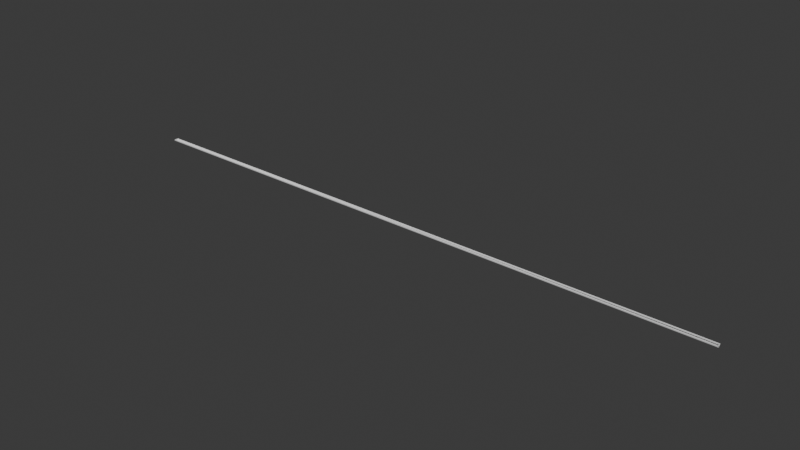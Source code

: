 # Source: BowlingLaneSides.blend  (saved by Blender 4.0.36; exported with 4.5.12 LTS)
import bpy
from mathutils import Matrix  # noqa: F401  (used for matrix-valued properties, if any)

bpy.ops.wm.read_factory_settings(use_empty=True)
scene = bpy.context.scene
scene.name = 'Scene'

# ---- collections
col_collection = bpy.data.collections.new('Collection'); scene.collection.children.link(col_collection)

# ---- world
world_world = bpy.data.worlds.new('World'); scene.world = world_world
world_world.use_nodes = True; world_world.node_tree.nodes.clear()
_N = world_world.node_tree.nodes; _L = world_world.node_tree.links
n0 = _N.new('ShaderNodeOutputWorld'); n0.name = 'World Output'; n0.location = (300, 300)
n1 = _N.new('ShaderNodeBackground'); n1.name = 'Background'; n1.location = (10, 300)
n1.inputs[0].default_value = (0.05088, 0.05088, 0.05088, 1.0)
_L.new(n1.outputs[0], n0.inputs[0])
n0.is_active_output = True
world_world.color = (0.05088, 0.05088, 0.05088)
world_world.use_sun_shadow = False
world_world.sun_shadow_jitter_overblur = 0.0

# ---- meshes
me_cylinder_001 = bpy.data.meshes.new('Cylinder.001')
me_cylinder_001.from_pydata([(0.0, 0.1224, -19.14), (0.0, 0.1224, 19.14), (0.02736, 0.1399, -19.16), (0.02736, 0.1399, 19.16), (0.05368, 0.1318, -19.16), (0.05368, 0.1318, 19.16), (0.07792, 0.1186, -19.16), (0.07792, 0.1186, 19.16), (0.09918, 0.1009, -19.16), (0.09918, 0.1009, 19.16), (0.1166, 0.07926, -19.16), (0.1166, 0.07926, 19.16), (0.1296, 0.05459, -19.16), (0.1296, 0.05459, 19.16), (0.1376, 0.02783, -19.16), (0.1376, 0.02783, 19.16), (0.1403, 0.0, -19.16), (0.1403, 0.0, 19.16), (0.1376, -0.02783, -19.16), (0.1376, -0.02783, 19.16), (0.1296, -0.05459, -19.16), (0.1296, -0.05459, 19.16), (0.1166, -0.07926, -19.16), (0.1166, -0.07926, 19.16), (0.09918, -0.1009, -19.16), (0.09918, -0.1009, 19.16), (0.07792, -0.1186, -19.16), (0.07792, -0.1186, 19.16), (0.05368, -0.1318, -19.16), (0.05368, -0.1318, 19.16), (0.02736, -0.1399, -19.16), (0.02736, -0.1399, 19.16), (0.0, -0.1224, -19.14), (0.0, -0.1224, 19.14), (0.0, 0.1427, -19.16), (0.0, 0.1427, 19.16), (0.0, -0.1427, 19.16), (0.0, -0.1427, -19.16), (0.06794, 0.1205, -19.15), (0.06794, 0.1205, 19.14), (0.06794, -0.1205, 19.14), (0.06794, -0.1205, -19.15), (0.08953, 0.1009, -19.16), (0.08953, 0.1009, 19.16), (0.107, 0.07926, -19.16), (0.107, 0.07926, 19.16), (0.1199, 0.05459, -19.16), (0.1199, 0.05459, 19.16), (0.1279, 0.02783, -19.16), (0.1279, 0.02783, 19.16), (0.1306, 0.0, -19.16), (0.1306, 2.142e-10, 19.16), (0.1279, -0.02783, -19.16), (0.1279, -0.02783, 19.16), (0.1199, -0.05459, -19.16), (0.1199, -0.05459, 19.16), (0.107, -0.07926, -19.16), (0.107, -0.07926, 19.16), (0.08953, -0.1009, -19.16), (0.08953, -0.1009, 19.16)], [], [(34, 35, 3, 2), (2, 3, 5, 4), (4, 5, 7, 6), (6, 7, 9, 8), (8, 9, 11, 10), (10, 11, 13, 12), (12, 13, 15, 14), (14, 15, 17, 16), (16, 17, 19, 18), (18, 19, 21, 20), (20, 21, 23, 22), (22, 23, 25, 24), (24, 25, 27, 26), (26, 27, 29, 28), (28, 29, 31, 30), (30, 31, 36, 37), (34, 2, 4, 6, 8, 10, 12, 14, 16, 18, 20, 22, 24, 26, 28, 30, 37), (3, 35, 36, 31, 29, 27, 25, 23, 21, 19, 17, 15, 13, 11, 9, 7, 5), (0, 32, 41, 38), (0, 1, 35, 34), (33, 32, 37, 36), (1, 33, 36, 35), (32, 0, 34, 37), (32, 33, 40, 41), (33, 1, 39, 40), (1, 0, 38, 39), (38, 42, 43, 39), (42, 44, 45, 43), (44, 46, 47, 45), (46, 48, 49, 47), (48, 50, 51, 49), (50, 52, 53, 51), (52, 54, 55, 53), (54, 56, 57, 55), (56, 58, 59, 57), (58, 41, 40, 59), (39, 43, 45, 47, 49, 51, 53, 55, 57, 59, 40), (41, 58, 56, 54, 52, 50, 48, 46, 44, 42, 38)])
me_cylinder_001.polygons.foreach_set('use_smooth', [True] * 38)
_k = set([(0, 1), (0, 32), (0, 38), (1, 33), (1, 39), (2, 4), (2, 34), (3, 5), (3, 35), (4, 6), (5, 7), (6, 8), (7, 9), (8, 10), (9, 11), (10, 12), (11, 13), (12, 14), (13, 15), (14, 16), (15, 17), (16, 18), (17, 19), (18, 20), (19, 21), (20, 22), (21, 23), (22, 24), (23, 25), (24, 26), (25, 27), (26, 28), (27, 29), (28, 30), (29, 31), (30, 37), (31, 36), (32, 33), (32, 41), (33, 40), (34, 35), (34, 37), (35, 36), (36, 37), (38, 41), (39, 40)])
me_cylinder_001.attributes.new('sharp_edge', 'BOOLEAN', 'EDGE').data.foreach_set('value', [ (min(e.vertices), max(e.vertices)) in _k for e in me_cylinder_001.edges])
_uv = me_cylinder_001.uv_layers.new(name='UVMap')
_uv.uv.foreach_set('vector', [1.0, 0.5, 1.0, 1.0, 0.9688, 1.0, 0.9688, 0.5, 0.9688, 0.5, 0.9688, 1.0, 0.9375, 1.0, 0.9375, 0.5, 0.9375, 0.5, 0.9375, 1.0, 0.9062, 1.0, 0.9062, 0.5, 0.9062, 0.5, 0.9062, 1.0, 0.875, 1.0, 0.875, 0.5, 0.875, 0.5, 0.875, 1.0, 0.8438, 1.0, 0.8438, 0.5, 0.8438, 0.5, 0.8438, 1.0, 0.8125, 1.0, 0.8125, 0.5, 0.8125, 0.5, 0.8125, 1.0, 0.7812, 1.0, 0.7812, 0.5, 0.7812, 0.5, 0.7812, 1.0, 0.75, 1.0, 0.75, 0.5, 0.75, 0.5, 0.75, 1.0, 0.7188, 1.0, 0.7188, 0.5, 0.7188, 0.5, 0.7188, 1.0, 0.6875, 1.0, 0.6875, 0.5, 0.6875, 0.5, 0.6875, 1.0, 0.6562, 1.0, 0.6562, 0.5, 0.6562, 0.5, 0.6562, 1.0, 0.625, 1.0, 0.625, 0.5, 0.625, 0.5, 0.625, 1.0, 0.5938, 1.0, 0.5938, 0.5, 0.5938, 0.5, 0.5938, 1.0, 0.5625, 1.0, 0.5625, 0.5, 0.5625, 0.5, 0.5625, 1.0, 0.5312, 1.0, 0.5312, 0.5, 0.5312, 0.5, 0.5312, 1.0, 0.5, 1.0, 0.5, 0.5, 0.75, 0.49, 0.7968, 0.4854, 0.8418, 0.4717, 0.8833, 0.4496, 0.9197, 0.4197, 0.9496, 0.3833, 0.9717, 0.3418, 0.9854, 0.2968, 0.99, 0.25, 0.9854, 0.2032, 0.9717, 0.1582, 0.9496, 0.1167, 0.9197, 0.08029, 0.8833, 0.05045, 0.8418, 0.02827, 0.7968, 0.01461, 0.75, 0.01, 0.2968, 0.4854, 0.25, 0.49, 0.25, 0.01, 0.2968, 0.01461, 0.3418, 0.02827, 0.3833, 0.05045, 0.4197, 0.08029, 0.4496, 0.1167, 0.4717, 0.1582, 0.4854, 0.2032, 0.49, 0.25, 0.4854, 0.2968, 0.4717, 0.3418, 0.4496, 0.3833, 0.4197, 0.4197, 0.3833, 0.4496, 0.3418, 0.4717, 0.7498, 0.4561, 0.7498, 0.04445, 0.7498, 0.04445, 0.7498, 0.4561, 0.7498, 0.4561, 0.268, 0.5261, 0.25, 0.49, 0.75, 0.49, 0.4824, 0.9634, 0.7498, 0.04445, 0.75, 0.01, 0.5, 1.0, 0.268, 0.5261, 0.4824, 0.9634, 0.5, 1.0, 0.25, 0.49, 0.7498, 0.04445, 0.7498, 0.4561, 0.75, 0.49, 0.75, 0.01, 0.7498, 0.04445, 0.4824, 0.9634, 0.4824, 0.9634, 0.7498, 0.04445, 0.4824, 0.9634, 0.268, 0.5261, 0.268, 0.5261, 0.4824, 0.9634, 0.268, 0.5261, 0.7498, 0.4561, 0.7498, 0.4561, 0.268, 0.5261, 0.9062, 0.5, 0.875, 0.5, 0.875, 1.0, 0.9062, 1.0, 0.875, 0.5, 0.8438, 0.5, 0.8438, 1.0, 0.875, 1.0, 0.8438, 0.5, 0.8125, 0.5, 0.8125, 1.0, 0.8438, 1.0, 0.8125, 0.5, 0.7812, 0.5, 0.7812, 1.0, 0.8125, 1.0, 0.7812, 0.5, 0.75, 0.5, 0.75, 1.0, 0.7812, 1.0, 0.75, 0.5, 0.7188, 0.5, 0.7188, 1.0, 0.75, 1.0, 0.7188, 0.5, 0.6875, 0.5, 0.6875, 1.0, 0.7188, 1.0, 0.6875, 0.5, 0.6562, 0.5, 0.6562, 1.0, 0.6875, 1.0, 0.6562, 0.5, 0.625, 0.5, 0.625, 1.0, 0.6562, 1.0, 0.625, 0.5, 0.5938, 0.5, 0.5938, 1.0, 0.625, 1.0, 0.9062, 1.0, 0.875, 1.0, 0.8438, 1.0, 0.8125, 1.0, 0.7812, 1.0, 0.75, 1.0, 0.7188, 1.0, 0.6875, 1.0, 0.6562, 1.0, 0.625, 1.0, 0.5938, 1.0, 0.5938, 0.5, 0.625, 0.5, 0.6562, 0.5, 0.6875, 0.5, 0.7188, 0.5, 0.75, 0.5, 0.7812, 0.5, 0.8125, 0.5, 0.8438, 0.5, 0.875, 0.5, 0.9062, 0.5])
me_cylinder_001.update()
me_cylinder_001.normals_split_custom_set([tuple(v) for v in zip(*[iter([0.09968, 0.995, 0.0, 0.09968, 0.995, 0.0, 0.1982, 0.9802, 0.0, 0.1982, 0.9802, 0.0, 0.1982, 0.9802, 0.0, 0.1982, 0.9802, 0.0, 0.3881, 0.9216, 0.0, 0.3881, 0.9216, 0.0, 0.3881, 0.9216, 0.0, 0.3881, 0.9216, 0.0, 0.562, 0.8272, 0.0, 0.562, 0.8272, 0.0, 0.562, 0.8272, 0.0, 0.562, 0.8272, 0.0, 0.713, 0.7012, 0.0, 0.713, 0.7012, 0.0, 0.713, 0.7012, 0.0, 0.713, 0.7012, 0.0, 0.8357, 0.5492, 0.0, 0.8357, 0.5492, 0.0, 0.8357, 0.5492, 0.0, 0.8357, 0.5492, 0.0, 0.9261, 0.3773, 0.0, 0.9261, 0.3773, 0.0, 0.9261, 0.3773, 0.0, 0.9261, 0.3773, 0.0, 0.9814, 0.192, 0.0, 0.9814, 0.192, 0.0, 0.9814, 0.192, 0.0, 0.9814, 0.192, 0.0, 1.0, 0.0, 0.0, 1.0, 0.0, 0.0, 1.0, 0.0, 0.0, 1.0, 0.0, 0.0, 0.9814, -0.192, 0.0, 0.9814, -0.192, 0.0, 0.9814, -0.192, 0.0, 0.9814, -0.192, 0.0, 0.9261, -0.3773, 0.0, 0.9261, -0.3773, 0.0, 0.9261, -0.3773, 0.0, 0.9261, -0.3773, 0.0, 0.8357, -0.5492, 0.0, 0.8357, -0.5492, 0.0, 0.8357, -0.5492, 0.0, 0.8357, -0.5492, 0.0, 0.713, -0.7012, 0.0, 0.713, -0.7012, 0.0, 0.713, -0.7012, 0.0, 0.713, -0.7012, 0.0, 0.562, -0.8272, 0.0, 0.562, -0.8272, 0.0, 0.562, -0.8272, 0.0, 0.562, -0.8272, 0.0, 0.3881, -0.9216, 0.0, 0.3881, -0.9216, 0.0, 0.3881, -0.9216, 0.0, 0.3881, -0.9216, 0.0, 0.1982, -0.9802, 0.0, 0.1982, -0.9802, 0.0, 0.1982, -0.9802, 0.0, 0.1982, -0.9802, 0.0, 0.09968, -0.995, 0.0, 0.09968, -0.995, 0.0, -8.708e-06, 0.0, -1.0, -8.708e-06, 0.0, -1.0, -8.708e-06, 0.0, -1.0, -8.708e-06, 0.0, -1.0, -8.708e-06, 0.0, -1.0, -8.708e-06, 0.0, -1.0, -8.708e-06, 0.0, -1.0, -8.708e-06, 0.0, -1.0, -8.708e-06, 0.0, -1.0, -8.708e-06, 0.0, -1.0, -8.708e-06, 0.0, -1.0, -8.708e-06, 0.0, -1.0, -8.708e-06, 0.0, -1.0, -8.708e-06, 0.0, -1.0, -8.708e-06, 0.0, -1.0, -8.708e-06, 0.0, -1.0, -8.708e-06, 0.0, -1.0, -1.431e-05, 0.0, 1.0, -1.431e-05, 0.0, 1.0, -1.431e-05, 0.0, 1.0, -1.431e-05, 0.0, 1.0, -1.431e-05, 0.0, 1.0, -1.431e-05, 0.0, 1.0, -1.431e-05, 0.0, 1.0, -1.431e-05, 0.0, 1.0, -1.431e-05, 0.0, 1.0, -1.431e-05, 0.0, 1.0, -1.431e-05, 0.0, 1.0, -1.431e-05, 0.0, 1.0, -1.431e-05, 0.0, 1.0, -1.431e-05, 0.0, 1.0, -1.431e-05, 0.0, 1.0, -1.431e-05, 0.0, 1.0, -1.431e-05, 0.0, 1.0, 0.1475, 0.0, 0.9891, 0.1475, 0.0, 0.9891, 0.1702, 1.285e-06, 0.9854, 0.1702, -1.922e-06, 0.9854, -1.0, 0.0, 0.0, -1.0, 0.0, 0.0, -1.0, 0.0, 0.0, -1.0, 0.0, 0.0, -1.0, 0.0, 0.0, -1.0, 0.0, 0.0, -1.0, 0.0, 0.0, -1.0, 0.0, 0.0, -1.0, 0.0, 0.0, -1.0, 0.0, 0.0, -1.0, 0.0, 0.0, -1.0, 0.0, 0.0, -1.0, 0.0, 0.0, -1.0, 0.0, 0.0, -1.0, 0.0, 0.0, -1.0, 0.0, 0.0, -0.0278, 0.9996, 0.0, -0.0278, 0.9996, 0.0, -0.4675, 0.7885, -0.3996, -0.2845, 0.9551, 0.08263, 0.1475, -0.003579, -0.9891, -0.9359, 0.02302, -0.3515, -0.9278, 0.00762, -0.3729, 0.1702, 1.439e-06, -0.9854, -0.0278, -0.9996, 0.0, -0.0278, -0.9996, 0.0, -0.4675, -0.7885, 0.3996, -0.2431, -0.8463, -0.474, -0.4675, -0.7885, 0.3996, -0.3163, -0.732, 0.6034, 0.9884, 0.06147, 0.1386, -0.2431, -0.8463, -0.474, -0.3163, -0.732, 0.6034, -0.226, -0.9623, 0.1511, -0.226, -0.9623, -0.1512, 0.9884, 0.06147, 0.1386, -0.226, -0.9623, 0.1511, -0.4037, -0.898, 0.1747, -0.4037, -0.8981, -0.1746, -0.226, -0.9623, -0.1512, -0.4037, -0.898, 0.1747, -0.5671, -0.7988, 0.2008, -0.567, -0.7989, -0.2009, -0.4037, -0.8981, -0.1746, -0.5671, -0.7988, 0.2008, -0.7089, 0.6673, 0.2285, -0.7089, -0.6673, -0.2285, -0.567, -0.7989, -0.2009, -0.7089, 0.6673, 0.2285, -0.567, 0.7989, 0.2009, -0.8226, -0.5076, -0.2561, -0.7089, -0.6673, -0.2285, -0.567, 0.7989, 0.2009, -0.4037, 0.898, 0.1747, -0.9023, -0.326, -0.2822, -0.8226, -0.5076, -0.2561, -0.4037, 0.898, 0.1747, -0.7377, 0.6011, 0.3074, 0.9345, 0.2777, 0.2229, -0.9023, -0.326, -0.2822, -0.7377, 0.6011, 0.3074, -0.05753, 0.9875, 0.1468, -0.9407, 0.03324, -0.3375, 0.9345, 0.2777, 0.2229, -0.05753, 0.9875, 0.1468, -0.2845, 0.9551, 0.08263, -0.4675, 0.7885, -0.3996, -0.9407, 0.03324, -0.3375, -0.2431, -0.8463, -0.474, 0.9884, 0.06147, 0.1386, -0.226, -0.9623, -0.1512, -0.4037, -0.8981, -0.1746, -0.567, -0.7989, -0.2009, -0.7089, -0.6673, -0.2285, -0.8226, -0.5076, -0.2561, -0.9023, -0.326, -0.2822, 0.9345, 0.2777, 0.2229, -0.9407, 0.03324, -0.3375, -0.4675, 0.7885, -0.3996, -0.2845, 0.9551, 0.08263, -0.05753, 0.9875, 0.1468, -0.7377, 0.6011, 0.3074, -0.4037, 0.898, 0.1747, -0.567, 0.7989, 0.2009, -0.7089, 0.6673, 0.2285, -0.5671, -0.7988, 0.2008, -0.4037, -0.898, 0.1747, -0.226, -0.9623, 0.1511, -0.3163, -0.732, 0.6034, -0.4675, -0.7885, 0.3996])] * 3)])

# ---- objects
ob_cylinder_002 = bpy.data.objects.new('Cylinder.002', me_cylinder_001)

# ---- transforms, parenting, visibility, modifiers, constraints
ob_cylinder_002.location = (0.0, 0.0, 0.0)
ob_cylinder_002.rotation_euler = (-4.371e-08, 1.571, 0.0)
ob_cylinder_002.color = (0.8, 0.8, 0.8, 1.0)

# ---- collection membership
col_collection.objects.link(ob_cylinder_002)

# ---- scene / render settings (as saved in the file)
scene.frame_start = 1; scene.frame_end = 250; scene.frame_set(26)
scene.render.engine = 'BLENDER_EEVEE_NEXT'
scene.cycles.sampling_pattern = 'TABULATED_SOBOL'
bpy.context.view_layer.update()

# ---- added for rendering (the .blend has no active camera and no usable light): camera, sun
cam_auto = bpy.data.cameras.new('AutoCamera')
cam_auto.lens = 50.0
cam_auto.sensor_width = 36.0
cam_auto.clip_end = 1000.0
ob_auto_camera = bpy.data.objects.new('AutoCamera', cam_auto)
scene.collection.objects.link(ob_auto_camera)
ob_auto_camera.location = (35.4558, -42.547, 28.2945)
ob_auto_camera.rotation_euler = (1.09748, -7.21219e-08, 0.694738)
scene.camera = ob_auto_camera
light_auto_sun = bpy.data.lights.new('AutoSun', 'SUN')
light_auto_sun.energy = 3.0
light_auto_sun.angle = 0.0523599
ob_auto_sun = bpy.data.objects.new('AutoSun', light_auto_sun)
scene.collection.objects.link(ob_auto_sun)
ob_auto_sun.rotation_euler = (0.872665, 0.174533, 0.523599)
bpy.context.view_layer.update()
